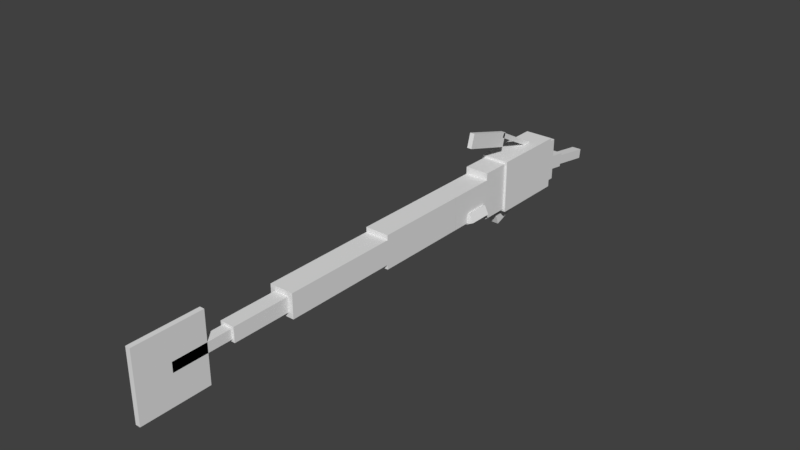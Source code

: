 # Source: gorebyss.blend  (saved by Blender 2.78.0; exported with 4.5.12 LTS)
import bpy
from mathutils import Matrix  # noqa: F401  (used for matrix-valued properties, if any)

bpy.ops.wm.read_factory_settings(use_empty=True)
scene = bpy.context.scene
scene.name = 'Scene'

# ---- collections
col_collection_1 = bpy.data.collections.new('Collection 1'); scene.collection.children.link(col_collection_1)

# ---- world
world_world = bpy.data.worlds.new('World'); scene.world = world_world
world_world.color = (0.05088, 0.05088, 0.05088)
world_world.use_sun_shadow = False
world_world.sun_shadow_jitter_overblur = 0.0
world_world.cycles.sampling_method = 'MANUAL'

# ---- meshes
me_body_pt_1 = bpy.data.meshes.new('Body pt.1')
me_body_pt_1.from_pydata([(0.1562, -0.2187, -0.3125), (-0.1562, -0.2187, -0.3125), (-0.1562, 0.2188, -0.3125), (0.1562, 0.2188, -0.3125), (-0.1562, -0.2187, 0.3125), (0.1562, -0.2187, 0.3125), (0.1562, 0.2188, 0.3125), (-0.1562, 0.2188, 0.3125)], [], [(0, 1, 2, 3), (4, 5, 6, 7), (3, 2, 7, 6), (5, 4, 1, 0), (5, 0, 3, 6), (1, 4, 7, 2)])
_uv = me_body_pt_1.uv_layers.new(name='UVMap')
_uv.uv.foreach_set('vector', [0.4219, 0.7422, 0.4609, 0.7422, 0.4609, 0.7969, 0.4219, 0.7969, 0.5391, 0.7422, 0.5781, 0.7422, 0.5781, 0.7969, 0.5391, 0.7969, 0.4219, 0.7969, 0.4609, 0.7969, 0.4609, 0.875, 0.4219, 0.875, 0.4609, 0.7969, 0.5, 0.7969, 0.5, 0.875, 0.4609, 0.875, 0.3438, 0.7422, 0.4219, 0.7422, 0.4219, 0.7969, 0.3438, 0.7969, 0.4609, 0.7422, 0.5391, 0.7422, 0.5391, 0.7969, 0.4609, 0.7969])
me_body_pt_1.use_remesh_preserve_volume = False
me_body_pt_1.use_remesh_preserve_attributes = False
me_body_pt_1.use_mirror_vertex_groups = False
me_body_pt_1.update()
me_body_pt_2 = bpy.data.meshes.new('Body pt.2')
me_body_pt_2.from_pydata([(0.1562, -0.2187, 1.192e-07), (-0.1562, -0.2187, 1.192e-07), (-0.1562, 0.2188, 1.192e-07), (0.1562, 0.2188, 1.192e-07), (-0.1562, -0.2187, 0.625), (0.1562, -0.2187, 0.625), (0.1562, 0.2188, 0.625), (-0.1562, 0.2188, 0.625)], [], [(0, 1, 2, 3), (4, 5, 6, 7), (3, 2, 7, 6), (5, 4, 1, 0), (5, 0, 3, 6), (1, 4, 7, 2)])
_uv = me_body_pt_2.uv_layers.new(name='UVMap')
_uv.uv.foreach_set('vector', [0.4219, 0.7422, 0.4609, 0.7422, 0.4609, 0.7969, 0.4219, 0.7969, 0.5391, 0.7422, 0.5781, 0.7422, 0.5781, 0.7969, 0.5391, 0.7969, 0.4219, 0.7969, 0.4609, 0.7969, 0.4609, 0.875, 0.4219, 0.875, 0.4609, 0.7969, 0.5, 0.7969, 0.5, 0.875, 0.4609, 0.875, 0.3438, 0.7422, 0.4219, 0.7422, 0.4219, 0.7969, 0.3438, 0.7969, 0.4609, 0.7422, 0.5391, 0.7422, 0.5391, 0.7969, 0.4609, 0.7969])
me_body_pt_2.use_remesh_preserve_volume = False
me_body_pt_2.use_remesh_preserve_attributes = False
me_body_pt_2.use_mirror_vertex_groups = False
me_body_pt_2.update()
me_body_pt_3 = bpy.data.meshes.new('Body pt.3')
me_body_pt_3.from_pydata([(0.1562, -0.2187, 0.0), (-0.1562, -0.2187, 0.0), (-0.1562, 0.2188, 0.0), (0.1562, 0.2188, 0.0), (-0.1562, -0.2187, 0.625), (0.1562, -0.2187, 0.625), (0.1562, 0.2188, 0.625), (-0.1562, 0.2188, 0.625)], [], [(0, 1, 2, 3), (4, 5, 6, 7), (3, 2, 7, 6), (5, 4, 1, 0), (5, 0, 3, 6), (1, 4, 7, 2)])
_uv = me_body_pt_3.uv_layers.new(name='UVMap')
_uv.uv.foreach_set('vector', [0.4219, 0.7422, 0.4609, 0.7422, 0.4609, 0.7969, 0.4219, 0.7969, 0.5391, 0.7422, 0.5781, 0.7422, 0.5781, 0.7969, 0.5391, 0.7969, 0.4219, 0.7969, 0.4609, 0.7969, 0.4609, 0.875, 0.4219, 0.875, 0.4609, 0.7969, 0.5, 0.7969, 0.5, 0.875, 0.4609, 0.875, 0.3438, 0.7422, 0.4219, 0.7422, 0.4219, 0.7969, 0.3438, 0.7969, 0.4609, 0.7422, 0.5391, 0.7422, 0.5391, 0.7969, 0.4609, 0.7969])
me_body_pt_3.use_remesh_preserve_volume = False
me_body_pt_3.use_remesh_preserve_attributes = False
me_body_pt_3.use_mirror_vertex_groups = False
me_body_pt_3.update()
me_body_pt_4 = bpy.data.meshes.new('Body pt.4')
me_body_pt_4.from_pydata([(0.1562, -0.1562, 0.0), (-0.1562, -0.1562, 0.0), (-0.1562, 0.1562, 0.0), (0.1562, 0.1562, 0.0), (-0.1562, -0.1562, 0.75), (0.1562, -0.1562, 0.75), (0.1562, 0.1562, 0.75), (-0.1562, 0.1562, 0.75)], [], [(0, 1, 2, 3), (4, 5, 6, 7), (3, 2, 7, 6), (5, 4, 1, 0), (5, 0, 3, 6), (1, 4, 7, 2)])
_uv = me_body_pt_4.uv_layers.new(name='UVMap')
_uv.uv.foreach_set('vector', [0.4375, 0.6094, 0.4766, 0.6094, 0.4766, 0.6484, 0.4375, 0.6484, 0.5703, 0.6094, 0.6094, 0.6094, 0.6094, 0.6484, 0.5703, 0.6484, 0.4375, 0.6484, 0.4766, 0.6484, 0.4766, 0.7422, 0.4375, 0.7422, 0.4766, 0.6484, 0.5156, 0.6484, 0.5156, 0.7422, 0.4766, 0.7422, 0.3438, 0.6094, 0.4375, 0.6094, 0.4375, 0.6484, 0.3438, 0.6484, 0.4766, 0.6094, 0.5703, 0.6094, 0.5703, 0.6484, 0.4766, 0.6484])
me_body_pt_4.use_remesh_preserve_volume = False
me_body_pt_4.use_remesh_preserve_attributes = False
me_body_pt_4.use_mirror_vertex_groups = False
me_body_pt_4.update()
me_body_pt_5 = bpy.data.meshes.new('Body pt.5')
me_body_pt_5.from_pydata([(0.1562, -0.1562, 0.0), (-0.1562, -0.1562, 0.0), (-0.1562, 0.1562, 0.0), (0.1562, 0.1562, 0.0), (-0.1562, -0.1562, 0.75), (0.1562, -0.1562, 0.75), (0.1562, 0.1562, 0.75), (-0.1562, 0.1562, 0.75)], [], [(0, 1, 2, 3), (4, 5, 6, 7), (3, 2, 7, 6), (5, 4, 1, 0), (5, 0, 3, 6), (1, 4, 7, 2)])
_uv = me_body_pt_5.uv_layers.new(name='UVMap')
_uv.uv.foreach_set('vector', [0.4375, 0.4766, 0.4766, 0.4766, 0.4766, 0.5156, 0.4375, 0.5156, 0.5703, 0.4766, 0.6094, 0.4766, 0.6094, 0.5156, 0.5703, 0.5156, 0.4375, 0.5156, 0.4766, 0.5156, 0.4766, 0.6094, 0.4375, 0.6094, 0.4766, 0.5156, 0.5156, 0.5156, 0.5156, 0.6094, 0.4766, 0.6094, 0.3438, 0.4766, 0.4375, 0.4766, 0.4375, 0.5156, 0.3438, 0.5156, 0.4766, 0.4766, 0.5703, 0.4766, 0.5703, 0.5156, 0.4766, 0.5156])
me_body_pt_5.use_remesh_preserve_volume = False
me_body_pt_5.use_remesh_preserve_attributes = False
me_body_pt_5.use_mirror_vertex_groups = False
me_body_pt_5.update()
me_body_pt_6 = bpy.data.meshes.new('Body pt.6')
me_body_pt_6.from_pydata([(0.09375, -0.09375, 0.0), (-0.09375, -0.09375, 0.0), (-0.09375, 0.09375, 0.0), (0.09375, 0.09375, 0.0), (-0.09375, -0.09375, 0.75), (0.09375, -0.09375, 0.75), (0.09375, 0.09375, 0.75), (-0.09375, 0.09375, 0.75)], [], [(0, 1, 2, 3), (4, 5, 6, 7), (3, 2, 7, 6), (5, 4, 1, 0), (5, 0, 3, 6), (1, 4, 7, 2)])
_uv = me_body_pt_6.uv_layers.new(name='UVMap')
_uv.uv.foreach_set('vector', [0.4375, 0.3594, 0.4609, 0.3594, 0.4609, 0.3828, 0.4375, 0.3828, 0.5547, 0.3594, 0.5781, 0.3594, 0.5781, 0.3828, 0.5547, 0.3828, 0.4375, 0.3828, 0.4609, 0.3828, 0.4609, 0.4766, 0.4375, 0.4766, 0.4609, 0.3828, 0.4844, 0.3828, 0.4844, 0.4766, 0.4609, 0.4766, 0.3438, 0.3594, 0.4375, 0.3594, 0.4375, 0.3828, 0.3438, 0.3828, 0.4609, 0.3594, 0.5547, 0.3594, 0.5547, 0.3828, 0.4609, 0.3828])
me_body_pt_6.use_remesh_preserve_volume = False
me_body_pt_6.use_remesh_preserve_attributes = False
me_body_pt_6.use_mirror_vertex_groups = False
me_body_pt_6.update()
me_body_pt_7 = bpy.data.meshes.new('Body pt.7')
me_body_pt_7.from_pydata([(0.0625, -0.0625, 0.0), (-0.0625, -0.0625, 0.0), (-0.0625, 0.0625, 0.0), (0.0625, 0.0625, 0.0), (-0.0625, -0.0625, 0.75), (0.0625, -0.0625, 0.75), (0.0625, 0.0625, 0.75), (-0.0625, 0.0625, 0.75)], [], [(0, 1, 2, 3), (4, 5, 6, 7), (3, 2, 7, 6), (5, 4, 1, 0), (5, 0, 3, 6), (1, 4, 7, 2)])
_uv = me_body_pt_7.uv_layers.new(name='UVMap')
_uv.uv.foreach_set('vector', [0.2188, 0.4766, 0.2344, 0.4766, 0.2344, 0.4922, 0.2188, 0.4922, 0.3281, 0.4766, 0.3438, 0.4766, 0.3438, 0.4922, 0.3281, 0.4922, 0.2188, 0.4922, 0.2344, 0.4922, 0.2344, 0.5859, 0.2188, 0.5859, 0.2344, 0.4922, 0.25, 0.4922, 0.25, 0.5859, 0.2344, 0.5859, 0.125, 0.4766, 0.2188, 0.4766, 0.2188, 0.4922, 0.125, 0.4922, 0.2344, 0.4766, 0.3281, 0.4766, 0.3281, 0.4922, 0.2344, 0.4922])
me_body_pt_7.use_remesh_preserve_volume = False
me_body_pt_7.use_remesh_preserve_attributes = False
me_body_pt_7.use_mirror_vertex_groups = False
me_body_pt_7.update()
me_tail = bpy.data.meshes.new('Tail')
me_tail.from_pydata([(0.03125, -0.4375, -0.4375), (-0.03125, -0.4375, -0.4375), (-0.03125, 0.4375, -0.4375), (0.03125, 0.4375, -0.4375), (-0.03125, -0.4375, 0.4375), (0.03125, -0.4375, 0.4375), (0.03125, 0.4375, 0.4375), (-0.03125, 0.4375, 0.4375)], [], [(0, 1, 2, 3), (4, 5, 6, 7), (3, 2, 7, 6), (5, 4, 1, 0), (5, 0, 3, 6), (1, 4, 7, 2)])
_uv = me_tail.uv_layers.new(name='UVMap')
_uv.uv.foreach_set('vector', [0.1094, 0.2578, 0.1172, 0.2578, 0.1172, 0.3672, 0.1094, 0.3672, 0.2266, 0.2578, 0.2344, 0.2578, 0.2344, 0.3672, 0.2266, 0.3672, 0.1094, 0.3672, 0.1172, 0.3672, 0.1172, 0.4766, 0.1094, 0.4766, 0.1172, 0.3672, 0.125, 0.3672, 0.125, 0.4766, 0.1172, 0.4766, 0.0, 0.2578, 0.1094, 0.2578, 0.1094, 0.3672, 0.0, 0.3672, 0.1172, 0.2578, 0.2266, 0.2578, 0.2266, 0.3672, 0.1172, 0.3672])
me_tail.use_remesh_preserve_volume = False
me_tail.use_remesh_preserve_attributes = False
me_tail.use_mirror_vertex_groups = False
me_tail.update()
me_neck = bpy.data.meshes.new('Neck')
me_neck.from_pydata([(0.1562, -0.3125, -0.1875), (-0.1562, -0.3125, -0.1875), (-0.1562, 0.3125, -0.1875), (0.1562, 0.3125, -0.1875), (-0.1562, -0.3125, 0.1875), (0.1562, -0.3125, 0.1875), (0.1562, 0.3125, 0.1875), (-0.1562, 0.3125, 0.1875)], [], [(0, 1, 2, 3), (4, 5, 6, 7), (3, 2, 7, 6), (5, 4, 1, 0), (5, 0, 3, 6), (1, 4, 7, 2)])
_uv = me_neck.uv_layers.new(name='UVMap')
_uv.uv.foreach_set('vector', [0.3906, 0.875, 0.4297, 0.875, 0.4297, 0.9531, 0.3906, 0.9531, 0.4766, 0.875, 0.5156, 0.875, 0.5156, 0.9531, 0.4766, 0.9531, 0.3906, 0.9531, 0.4297, 0.9531, 0.4297, 1.0, 0.3906, 1.0, 0.4297, 0.9531, 0.4688, 0.9531, 0.4688, 1.0, 0.4297, 1.0, 0.3438, 0.875, 0.3906, 0.875, 0.3906, 0.9531, 0.3438, 0.9531, 0.4297, 0.875, 0.4766, 0.875, 0.4766, 0.9531, 0.4297, 0.9531])
me_neck.use_remesh_preserve_volume = False
me_neck.use_remesh_preserve_attributes = False
me_neck.use_mirror_vertex_groups = False
me_neck.update()
me_head_base = bpy.data.meshes.new('Head base')
me_head_base.from_pydata([(0.1875, -0.3438, -1.0), (-0.1875, -0.3438, -1.0), (-0.1875, 0.3437, -1.0), (0.1875, 0.3437, -1.0), (-0.1875, -0.3438, 0.0), (0.1875, -0.3438, 0.0), (0.1875, 0.3437, 0.0), (-0.1875, 0.3437, 0.0)], [], [(0, 1, 2, 3), (4, 5, 6, 7), (3, 2, 7, 6), (5, 4, 1, 0), (5, 0, 3, 6), (1, 4, 7, 2)])
_uv = me_head_base.uv_layers.new(name='UVMap')
_uv.uv.foreach_set('vector', [0.125, 0.7891, 0.1719, 0.7891, 0.1719, 0.875, 0.125, 0.875, 0.2969, 0.7891, 0.3438, 0.7891, 0.3438, 0.875, 0.2969, 0.875, 0.125, 0.875, 0.1719, 0.875, 0.1719, 1.0, 0.125, 1.0, 0.1719, 0.875, 0.2188, 0.875, 0.2188, 1.0, 0.1719, 1.0, 0.0, 0.7891, 0.125, 0.7891, 0.125, 0.875, 0.0, 0.875, 0.1719, 0.7891, 0.2969, 0.7891, 0.2969, 0.875, 0.1719, 0.875])
me_head_base.use_remesh_preserve_volume = False
me_head_base.use_remesh_preserve_attributes = False
me_head_base.use_mirror_vertex_groups = False
me_head_base.update()
me_head_round = bpy.data.meshes.new('Head round')
me_head_round.from_pydata([(0.1562, -0.2812, -0.0625), (-0.1562, -0.2812, -0.0625), (-0.1562, 0.2812, -0.0625), (0.1562, 0.2812, -0.0625), (-0.1562, -0.2812, 0.0625), (0.1562, -0.2812, 0.0625), (0.1562, 0.2812, 0.0625), (-0.1562, 0.2812, 0.0625)], [], [(0, 1, 2, 3), (4, 5, 6, 7), (3, 2, 7, 6), (5, 4, 1, 0), (5, 0, 3, 6), (1, 4, 7, 2)])
_uv = me_head_round.uv_layers.new(name='UVMap')
_uv.uv.foreach_set('vector', [0.01562, 0.9141, 0.05469, 0.9141, 0.05469, 0.9844, 0.01562, 0.9844, 0.07031, 0.9141, 0.1094, 0.9141, 0.1094, 0.9844, 0.07031, 0.9844, 0.01562, 0.9844, 0.05469, 0.9844, 0.05469, 1.0, 0.01562, 1.0, 0.05469, 0.9844, 0.09375, 0.9844, 0.09375, 1.0, 0.05469, 1.0, 0.0, 0.9141, 0.01562, 0.9141, 0.01562, 0.9844, 0.0, 0.9844, 0.05469, 0.9141, 0.07031, 0.9141, 0.07031, 0.9844, 0.05469, 0.9844])
me_head_round.use_remesh_preserve_volume = False
me_head_round.use_remesh_preserve_attributes = False
me_head_round.use_mirror_vertex_groups = False
me_head_round.update()
me_snout = bpy.data.meshes.new('Snout')
me_snout.from_pydata([(0.09375, -0.145, -0.3583), (-0.09375, -0.145, -0.3583), (-0.09375, 0.04065, -0.3844), (0.09375, 0.04065, -0.3844), (-0.09375, -0.09284, 0.01305), (0.09375, -0.09284, 0.01305), (0.09375, 0.09284, -0.01305), (-0.09375, 0.09284, -0.01305)], [], [(0, 1, 2, 3), (4, 5, 6, 7), (3, 2, 7, 6), (5, 4, 1, 0), (5, 0, 3, 6), (1, 4, 7, 2)])
_uv = me_snout.uv_layers.new(name='UVMap')
_uv.uv.foreach_set('vector', [0.04688, 0.7188, 0.07031, 0.7188, 0.07031, 0.7422, 0.04688, 0.7422, 0.1172, 0.7188, 0.1406, 0.7188, 0.1406, 0.7422, 0.1172, 0.7422, 0.04688, 0.7422, 0.07031, 0.7422, 0.07031, 0.7891, 0.04688, 0.7891, 0.07031, 0.7422, 0.09375, 0.7422, 0.09375, 0.7891, 0.07031, 0.7891, 0.0, 0.7188, 0.04688, 0.7188, 0.04688, 0.7422, 0.0, 0.7422, 0.07031, 0.7188, 0.1172, 0.7188, 0.1172, 0.7422, 0.07031, 0.7422])
me_snout.use_remesh_preserve_volume = False
me_snout.use_remesh_preserve_attributes = False
me_snout.use_mirror_vertex_groups = False
me_snout.update()
me_snout_point = bpy.data.meshes.new('Snout point')
me_snout_point.from_pydata([(0.0625, -0.1497, -0.5458), (-0.0625, -0.1497, -0.5458), (-0.0625, -0.02626, -0.5654), (0.0625, -0.02626, -0.5654), (-0.0625, -0.06173, 0.009777), (0.0625, -0.06173, 0.009777), (0.0625, 0.06173, -0.009777), (-0.0625, 0.06173, -0.009777)], [], [(0, 1, 2, 3), (4, 5, 6, 7), (3, 2, 7, 6), (5, 4, 1, 0), (5, 0, 3, 6), (1, 4, 7, 2)])
_uv = me_snout_point.uv_layers.new(name='UVMap')
_uv.uv.foreach_set('vector', [0.07031, 0.6328, 0.08594, 0.6328, 0.08594, 0.6484, 0.07031, 0.6484, 0.1562, 0.6328, 0.1719, 0.6328, 0.1719, 0.6484, 0.1562, 0.6484, 0.07031, 0.6484, 0.08594, 0.6484, 0.08594, 0.7188, 0.07031, 0.7188, 0.08594, 0.6484, 0.1016, 0.6484, 0.1016, 0.7188, 0.08594, 0.7188, 0.0, 0.6328, 0.07031, 0.6328, 0.07031, 0.6484, 0.0, 0.6484, 0.08594, 0.6328, 0.1562, 0.6328, 0.1562, 0.6484, 0.08594, 0.6484])
me_snout_point.use_remesh_preserve_volume = False
me_snout_point.use_remesh_preserve_attributes = False
me_snout_point.use_mirror_vertex_groups = False
me_snout_point.update()
me_upper_feeler = bpy.data.meshes.new('Upper feeler')
me_upper_feeler.from_pydata([(0.03125, -0.02759, 0.01467), (-0.03125, -0.02759, 0.01467), (-0.03125, 0.02759, -0.01467), (0.03125, 0.02759, -0.01467), (-0.03125, 0.2952, 0.6217), (0.03125, 0.2952, 0.6217), (0.03125, 0.3504, 0.5924), (-0.03125, 0.3504, 0.5924)], [], [(0, 1, 2, 3), (4, 5, 6, 7), (3, 2, 7, 6), (5, 4, 1, 0), (5, 0, 3, 6), (1, 4, 7, 2)])
_uv = me_upper_feeler.uv_layers.new(name='UVMap')
_uv.uv.foreach_set('vector', [0.2422, 0.5938, 0.25, 0.5938, 0.25, 0.6016, 0.2422, 0.6016, 0.3359, 0.5938, 0.3438, 0.5938, 0.3438, 0.6016, 0.3359, 0.6016, 0.2422, 0.6016, 0.25, 0.6016, 0.25, 0.6875, 0.2422, 0.6875, 0.25, 0.6016, 0.2578, 0.6016, 0.2578, 0.6875, 0.25, 0.6875, 0.1562, 0.5938, 0.2422, 0.5938, 0.2422, 0.6016, 0.1562, 0.6016, 0.25, 0.5938, 0.3359, 0.5938, 0.3359, 0.6016, 0.25, 0.6016])
me_upper_feeler.use_remesh_preserve_volume = False
me_upper_feeler.use_remesh_preserve_attributes = False
me_upper_feeler.use_mirror_vertex_groups = False
me_upper_feeler.update()
me_upper_feelerpt_2 = bpy.data.meshes.new('Upper feelerpt 2')
me_upper_feelerpt_2.from_pydata([(0.03125, -0.1563, 0.01009), (-0.03125, -0.1563, 0.01009), (-0.03125, 0.02396, -0.04159), (0.03125, 0.02396, -0.04159), (-0.03125, 0.03323, 0.671), (0.03125, 0.03323, 0.671), (0.03125, 0.2135, 0.6193), (-0.03125, 0.2135, 0.6193)], [], [(0, 1, 2, 3), (4, 5, 6, 7), (3, 2, 7, 6), (5, 4, 1, 0), (5, 0, 3, 6), (1, 4, 7, 2)])
_uv = me_upper_feelerpt_2.uv_layers.new(name='UVMap')
_uv.uv.foreach_set('vector', [0.08594, 0.5234, 0.09375, 0.5234, 0.09375, 0.5469, 0.08594, 0.5469, 0.1797, 0.5234, 0.1875, 0.5234, 0.1875, 0.5469, 0.1797, 0.5469, 0.08594, 0.5469, 0.09375, 0.5469, 0.09375, 0.6328, 0.08594, 0.6328, 0.09375, 0.5469, 0.1016, 0.5469, 0.1016, 0.6328, 0.09375, 0.6328, 0.0, 0.5234, 0.08594, 0.5234, 0.08594, 0.5469, 0.0, 0.5469, 0.09375, 0.5234, 0.1797, 0.5234, 0.1797, 0.5469, 0.09375, 0.5469])
me_upper_feelerpt_2.use_remesh_preserve_volume = False
me_upper_feelerpt_2.use_remesh_preserve_attributes = False
me_upper_feelerpt_2.use_mirror_vertex_groups = False
me_upper_feelerpt_2.update()
me_lower_feeler = bpy.data.meshes.new('Lower feeler')
me_lower_feeler.from_pydata([(0.0625, -0.05873, -0.02138), (-0.0625, -0.05873, -0.02138), (-0.0625, 0.05873, 0.02138), (0.0625, 0.05873, 0.02138), (-0.0625, -0.2939, 0.6247), (0.0625, -0.2939, 0.6247), (0.0625, -0.1764, 0.6674), (-0.0625, -0.1764, 0.6674)], [], [(0, 1, 2, 3), (4, 5, 6, 7), (3, 2, 7, 6), (5, 4, 1, 0), (5, 0, 3, 6), (1, 4, 7, 2)])
_uv = me_lower_feeler.uv_layers.new(name='UVMap')
_uv.uv.foreach_set('vector', [0.2266, 0.6875, 0.2422, 0.6875, 0.2422, 0.7031, 0.2266, 0.7031, 0.3281, 0.6875, 0.3438, 0.6875, 0.3438, 0.7031, 0.3281, 0.7031, 0.2266, 0.7031, 0.2422, 0.7031, 0.2422, 0.7891, 0.2266, 0.7891, 0.2422, 0.7031, 0.2578, 0.7031, 0.2578, 0.7891, 0.2422, 0.7891, 0.1406, 0.6875, 0.2266, 0.6875, 0.2266, 0.7031, 0.1406, 0.7031, 0.2422, 0.6875, 0.3281, 0.6875, 0.3281, 0.7031, 0.2422, 0.7031])
me_lower_feeler.use_remesh_preserve_volume = False
me_lower_feeler.use_remesh_preserve_attributes = False
me_lower_feeler.use_mirror_vertex_groups = False
me_lower_feeler.update()
me_left_shell = bpy.data.meshes.new('Left shell')
me_left_shell.from_pydata([(0.05516, -0.09825, -0.1562), (-0.1119, -0.01313, -0.1562), (-0.05516, 0.09825, -0.1562), (0.1119, 0.01313, -0.1562), (-0.1119, -0.01313, 0.1562), (0.05516, -0.09825, 0.1562), (0.1119, 0.01313, 0.1562), (-0.05516, 0.09825, 0.1562)], [], [(0, 1, 2, 3), (4, 5, 6, 7), (3, 2, 7, 6), (5, 4, 1, 0), (5, 0, 3, 6), (1, 4, 7, 2)])
_uv = me_left_shell.uv_layers.new(name='UVMap')
_uv.uv.foreach_set('vector', [0.6172, 0.8203, 0.6406, 0.8203, 0.6406, 0.8359, 0.6172, 0.8359, 0.6797, 0.8203, 0.7031, 0.8203, 0.7031, 0.8359, 0.6797, 0.8359, 0.6172, 0.8359, 0.6406, 0.8359, 0.6406, 0.875, 0.6172, 0.875, 0.6406, 0.8359, 0.6641, 0.8359, 0.6641, 0.875, 0.6406, 0.875, 0.5781, 0.8203, 0.6172, 0.8203, 0.6172, 0.8359, 0.5781, 0.8359, 0.6406, 0.8203, 0.6797, 0.8203, 0.6797, 0.8359, 0.6406, 0.8359])
me_left_shell.use_remesh_preserve_volume = False
me_left_shell.use_remesh_preserve_attributes = False
me_left_shell.use_mirror_vertex_groups = False
me_left_shell.update()
me_right_shell = bpy.data.meshes.new('Right shell')
me_right_shell.from_pydata([(0.1119, -0.01313, -0.1562), (-0.05516, -0.09825, -0.1562), (-0.1119, 0.01313, -0.1562), (0.05516, 0.09825, -0.1562), (-0.05516, -0.09825, 0.1562), (0.1119, -0.01313, 0.1562), (0.05516, 0.09825, 0.1562), (-0.1119, 0.01313, 0.1562)], [], [(0, 1, 2, 3), (4, 5, 6, 7), (3, 2, 7, 6), (5, 4, 1, 0), (5, 0, 3, 6), (1, 4, 7, 2)])
_uv = me_right_shell.uv_layers.new(name='UVMap')
_uv.uv.foreach_set('vector', [0.6172, 0.8203, 0.6406, 0.8203, 0.6406, 0.8359, 0.6172, 0.8359, 0.6797, 0.8203, 0.7031, 0.8203, 0.7031, 0.8359, 0.6797, 0.8359, 0.6172, 0.8359, 0.6406, 0.8359, 0.6406, 0.875, 0.6172, 0.875, 0.6406, 0.8359, 0.6641, 0.8359, 0.6641, 0.875, 0.6406, 0.875, 0.5781, 0.8203, 0.6172, 0.8203, 0.6172, 0.8359, 0.5781, 0.8359, 0.6406, 0.8203, 0.6797, 0.8203, 0.6797, 0.8359, 0.6406, 0.8359])
me_right_shell.use_remesh_preserve_volume = False
me_right_shell.use_remesh_preserve_attributes = False
me_right_shell.use_mirror_vertex_groups = False
me_right_shell.update()

# ---- objects
ob_body_pt_1 = bpy.data.objects.new('Body pt.1', me_body_pt_1)
ob_body_pt_2 = bpy.data.objects.new('Body pt.2', me_body_pt_2)
ob_body_pt_3 = bpy.data.objects.new('Body pt.3', me_body_pt_3)
ob_body_pt_4 = bpy.data.objects.new('Body pt.4', me_body_pt_4)
ob_body_pt_5 = bpy.data.objects.new('Body pt.5', me_body_pt_5)
ob_body_pt_6 = bpy.data.objects.new('Body pt.6', me_body_pt_6)
ob_body_pt_7 = bpy.data.objects.new('Body pt.7', me_body_pt_7)
ob_tail = bpy.data.objects.new('Tail', me_tail)
ob_neck = bpy.data.objects.new('Neck', me_neck)
ob_head_base = bpy.data.objects.new('Head base', me_head_base)
ob_head_round = bpy.data.objects.new('Head round', me_head_round)
ob_snout = bpy.data.objects.new('Snout', me_snout)
ob_snout_point = bpy.data.objects.new('Snout point', me_snout_point)
ob_upper_feeler = bpy.data.objects.new('Upper feeler', me_upper_feeler)
ob_upper_feelerpt_2 = bpy.data.objects.new('Upper feelerpt 2', me_upper_feelerpt_2)
ob_lower_feeler = bpy.data.objects.new('Lower feeler', me_lower_feeler)
ob_left_shell = bpy.data.objects.new('Left shell', me_left_shell)
ob_right_shell = bpy.data.objects.new('Right shell', me_right_shell)

# ---- transforms, parenting, visibility, modifiers, constraints
ob_body_pt_1.location = (0.0, -1.188, 0.4)
ob_body_pt_1.rotation_euler = (1.571, -0.0, 0.0)
ob_body_pt_1.lineart.crease_threshold = 0.0
ob_body_pt_2.parent = ob_body_pt_1
ob_body_pt_2.matrix_parent_inverse = Matrix(((1.0, 0.0, 0.0, -0.0), (0.0, -1.49e-07, 1.0, -0.4), (0.0, -1.0, -1.629e-07, -1.188), (0.0, 0.0, 0.0, 1.0)))
ob_body_pt_2.location = (0.0, -1.5, 0.4)
ob_body_pt_2.rotation_euler = (1.571, -0.0, 0.0)
ob_body_pt_2.lineart.crease_threshold = 0.0
ob_body_pt_3.parent = ob_body_pt_2
ob_body_pt_3.matrix_parent_inverse = Matrix(((1.0, 0.0, 0.0, -0.0), (0.0, -1.788e-07, 1.0, -0.4), (0.0, -1.0, -1.629e-07, -1.5), (0.0, 0.0, 0.0, 1.0)))
ob_body_pt_3.location = (0.0, -2.125, 0.4)
ob_body_pt_3.rotation_euler = (1.571, -0.0, 0.0)
ob_body_pt_3.scale = (1.0, 1.0, 1.0)
ob_body_pt_3.lineart.crease_threshold = 0.0
ob_body_pt_4.parent = ob_body_pt_3
ob_body_pt_4.matrix_parent_inverse = Matrix(((1.0, 0.0, 0.0, -0.0), (0.0, -1.639e-07, 1.0, -0.4), (0.0, -1.0, -1.629e-07, -2.125), (0.0, 0.0, 0.0, 1.0)))
ob_body_pt_4.location = (0.0, -2.75, 0.4)
ob_body_pt_4.rotation_euler = (1.571, -0.0, 0.0)
ob_body_pt_4.scale = (1.0, 1.0, 1.0)
ob_body_pt_4.lineart.crease_threshold = 0.0
ob_body_pt_5.parent = ob_body_pt_4
ob_body_pt_5.matrix_parent_inverse = Matrix(((1.0, 0.0, 0.0, -0.0), (0.0, -1.639e-07, 1.0, -0.4), (0.0, -1.0, -1.629e-07, -2.75), (0.0, 0.0, 0.0, 1.0)))
ob_body_pt_5.location = (0.0, -3.5, 0.4)
ob_body_pt_5.rotation_euler = (1.571, -0.0, 0.0)
ob_body_pt_5.lineart.crease_threshold = 0.0
ob_body_pt_6.parent = ob_body_pt_5
ob_body_pt_6.matrix_parent_inverse = Matrix(((1.0, 0.0, 0.0, -0.0), (0.0, -1.639e-07, 1.0, -0.4), (0.0, -1.0, -1.629e-07, -3.5), (0.0, 0.0, 0.0, 1.0)))
ob_body_pt_6.location = (0.0, -4.25, 0.4)
ob_body_pt_6.rotation_euler = (1.571, -0.0, 0.0)
ob_body_pt_6.lineart.crease_threshold = 0.0
ob_body_pt_7.parent = ob_body_pt_6
ob_body_pt_7.matrix_parent_inverse = Matrix(((1.0, 0.0, 0.0, -0.0), (0.0, -1.49e-07, 1.0, -0.4), (0.0, -1.0, -1.629e-07, -4.25), (0.0, 0.0, 0.0, 1.0)))
ob_body_pt_7.location = (0.0, -5.0, 0.4)
ob_body_pt_7.rotation_euler = (1.571, -0.0, 0.0)
ob_body_pt_7.lineart.crease_threshold = 0.0
ob_tail.parent = ob_body_pt_7
ob_tail.matrix_parent_inverse = Matrix(((1.0, 0.0, 0.0, -0.0), (0.0, -1.714e-07, 1.0, -0.4), (0.0, -1.0, -1.629e-07, -5.0), (0.0, 0.0, 0.0, 1.0)))
ob_tail.location = (0.03125, -5.75, 0.4)
ob_tail.rotation_euler = (1.571, -0.0, 0.0)
ob_tail.lineart.crease_threshold = 0.0
ob_neck.parent = ob_body_pt_1
ob_neck.matrix_parent_inverse = Matrix(((1.0, 0.0, 0.0, -0.0), (0.0, -1.49e-07, 1.0, -0.4), (0.0, -1.0, -1.629e-07, -1.188), (0.0, 0.0, 0.0, 1.0)))
ob_neck.location = (0.0, -0.6875, 0.4)
ob_neck.rotation_euler = (1.571, -0.0, 0.0)
ob_neck.lineart.crease_threshold = 0.0
ob_head_base.parent = ob_neck
ob_head_base.matrix_parent_inverse = Matrix(((1.0, 0.0, 0.0, 0.0), (0.0, -1.629e-07, 1.0, -0.4), (0.0, -1.0, -1.629e-07, -0.6875), (0.0, 0.0, 0.0, 1.0)))
ob_head_base.location = (0.0, -0.5, 0.4)
ob_head_base.rotation_euler = (1.571, -0.0, 0.0)
ob_head_base.lineart.crease_threshold = 0.0
ob_head_round.parent = ob_head_base
ob_head_round.matrix_parent_inverse = Matrix(((1.0, 0.0, 0.0, 0.0), (0.0, -1.768e-07, 1.0, -0.4), (0.0, -1.0, -1.629e-07, -0.5), (0.0, 0.0, 0.0, 1.0)))
ob_head_round.location = (0.0, 0.5625, 0.4)
ob_head_round.rotation_euler = (1.571, -0.0, 0.0)
ob_head_round.scale = (1.0, 1.0, 1.0)
ob_head_round.lineart.crease_threshold = 0.0
ob_snout.parent = ob_head_round
ob_snout.matrix_parent_inverse = Matrix(((1.0, 0.0, 0.0, 0.0), (0.0, -1.629e-07, 1.0, -0.4), (0.0, -1.0, -1.629e-07, 0.5625), (0.0, 0.0, 0.0, 1.0)))
ob_snout.location = (0.0, 0.557, 0.3217)
ob_snout.rotation_euler = (1.571, -0.0, 0.0)
ob_snout.lineart.crease_threshold = 0.0
ob_snout_point.parent = ob_snout
ob_snout_point.matrix_parent_inverse = Matrix(((1.0, 0.0, 0.0, 0.0), (0.0, -1.768e-07, 1.0, -0.3217), (0.0, -1.0, -1.629e-07, 0.557), (0.0, 0.0, 0.0, 1.0)))
ob_snout_point.location = (0.0, 0.926, 0.2533)
ob_snout_point.rotation_euler = (1.571, -0.0, 0.0)
ob_snout_point.scale = (1.0, 1.0, 1.0)
ob_snout_point.lineart.crease_threshold = 0.0
ob_upper_feeler.parent = ob_head_base
ob_upper_feeler.matrix_parent_inverse = Matrix(((1.0, 0.0, 0.0, 0.0), (0.0, -1.768e-07, 1.0, -0.4), (0.0, -1.0, -1.629e-07, -0.5), (0.0, 0.0, 0.0, 1.0)))
ob_upper_feeler.location = (0.0, 0.2312, 0.7018)
ob_upper_feeler.rotation_euler = (1.571, -0.0, 0.0)
ob_upper_feeler.scale = (1.0, 1.0, 1.0)
ob_upper_feeler.lineart.crease_threshold = 0.0
ob_upper_feelerpt_2.parent = ob_upper_feeler
ob_upper_feelerpt_2.matrix_parent_inverse = Matrix(((1.0, 0.0, 0.0, 0.0), (0.0, -1.768e-07, 1.0, -0.7018), (0.0, -1.0, -1.629e-07, 0.2312), (0.0, 0.0, 0.0, 1.0)))
ob_upper_feelerpt_2.location = (0.0, -0.3758, 1.025)
ob_upper_feelerpt_2.rotation_euler = (1.571, -0.0, 0.0)
ob_upper_feelerpt_2.scale = (1.0, 1.0, 1.0)
ob_upper_feelerpt_2.lineart.crease_threshold = 0.0
ob_lower_feeler.parent = ob_head_base
ob_lower_feeler.matrix_parent_inverse = Matrix(((1.0, 0.0, 0.0, 0.0), (0.0, -1.768e-07, 1.0, -0.4), (0.0, -1.0, -1.629e-07, -0.5), (0.0, 0.0, 0.0, 1.0)))
ob_lower_feeler.location = (0.0, 0.1656, 0.1277)
ob_lower_feeler.rotation_euler = (1.571, -0.0, 0.0)
ob_lower_feeler.scale = (1.0, 1.0, 1.0)
ob_lower_feeler.lineart.crease_threshold = 0.0
ob_left_shell.parent = ob_body_pt_1
ob_left_shell.matrix_parent_inverse = Matrix(((1.0, 0.0, 0.0, -0.0), (0.0, -1.49e-07, 1.0, -0.4), (0.0, -1.0, -1.629e-07, -1.188), (0.0, 0.0, 0.0, 1.0)))
ob_left_shell.location = (-0.1272, -1.094, 0.2193)
ob_left_shell.rotation_euler = (1.571, -0.0, 0.0)
ob_left_shell.lineart.crease_threshold = 0.0
ob_right_shell.parent = ob_body_pt_1
ob_right_shell.matrix_parent_inverse = Matrix(((1.0, 0.0, 0.0, -0.0), (0.0, -1.49e-07, 1.0, -0.4), (0.0, -1.0, -1.629e-07, -1.188), (0.0, 0.0, 0.0, 1.0)))
ob_right_shell.location = (0.1272, -1.094, 0.2193)
ob_right_shell.rotation_euler = (1.571, -0.0, 0.0)
ob_right_shell.lineart.crease_threshold = 0.0

# ---- collection membership
col_collection_1.objects.link(ob_body_pt_1)
col_collection_1.objects.link(ob_body_pt_2)
col_collection_1.objects.link(ob_body_pt_3)
col_collection_1.objects.link(ob_body_pt_4)
col_collection_1.objects.link(ob_body_pt_5)
col_collection_1.objects.link(ob_body_pt_6)
col_collection_1.objects.link(ob_body_pt_7)
col_collection_1.objects.link(ob_tail)
col_collection_1.objects.link(ob_neck)
col_collection_1.objects.link(ob_head_base)
col_collection_1.objects.link(ob_head_round)
col_collection_1.objects.link(ob_snout)
col_collection_1.objects.link(ob_snout_point)
col_collection_1.objects.link(ob_upper_feeler)
col_collection_1.objects.link(ob_upper_feelerpt_2)
col_collection_1.objects.link(ob_lower_feeler)
col_collection_1.objects.link(ob_left_shell)
col_collection_1.objects.link(ob_right_shell)

# ---- scene / render settings (as saved in the file)
scene.frame_start = 1; scene.frame_end = 250; scene.frame_set(1)
scene.render.engine = 'BLENDER_EEVEE_NEXT'
scene.render.resolution_percentage = 50
scene.render.dither_intensity = 0.0
scene.cycles.use_denoising = False
scene.cycles.samples = 128
scene.cycles.sampling_pattern = 'TABULATED_SOBOL'
scene.cycles.light_sampling_threshold = 0.0
scene.cycles.use_adaptive_sampling = False
scene.cycles.use_light_tree = False
scene.cycles.blur_glossy = 0.0
scene.cycles.sample_clamp_indirect = 0.0
scene.view_settings.view_transform = 'Standard'
bpy.context.view_layer.update()

# ---- added for rendering (the .blend has no active camera and no usable light): camera, sun
cam_auto = bpy.data.cameras.new('AutoCamera')
cam_auto.lens = 50.0
cam_auto.sensor_width = 36.0
cam_auto.clip_end = 1000.0
ob_auto_camera = bpy.data.objects.new('AutoCamera', cam_auto)
scene.collection.objects.link(ob_auto_camera)
ob_auto_camera.location = (7.23596, -11.0312, 6.32469)
ob_auto_camera.rotation_euler = (1.09748, -7.21219e-08, 0.694738)
scene.camera = ob_auto_camera
light_auto_sun = bpy.data.lights.new('AutoSun', 'SUN')
light_auto_sun.energy = 3.0
light_auto_sun.angle = 0.0523599
ob_auto_sun = bpy.data.objects.new('AutoSun', light_auto_sun)
scene.collection.objects.link(ob_auto_sun)
ob_auto_sun.rotation_euler = (0.872665, 0.174533, 0.523599)
bpy.context.view_layer.update()
